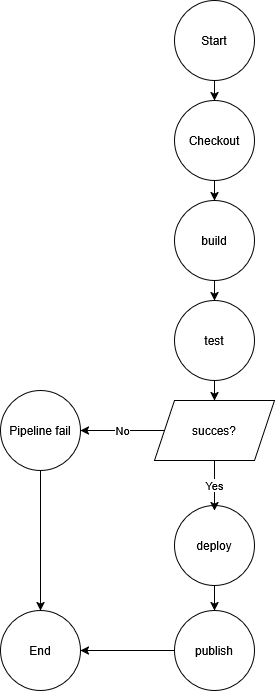

The diagram above was exported from draw.io. Its source (the exported page's mxGraphModel, read from the mxfile embedded in the PNG):
<mxGraphModel dx="1212" dy="686" grid="1" gridSize="10" guides="1" tooltips="1" connect="1" arrows="1" fold="1" page="1" pageScale="1" pageWidth="827" pageHeight="1169" math="0" shadow="0">
  <root>
    <mxCell id="0" />
    <mxCell id="1" parent="0" />
    <mxCell id="1FozdXT7u6GMt-Yxj3GF-12" edge="1" parent="1" source="1FozdXT7u6GMt-Yxj3GF-1" style="edgeStyle=orthogonalEdgeStyle;rounded=0;orthogonalLoop=1;jettySize=auto;html=1;exitX=0.5;exitY=1;exitDx=0;exitDy=0;entryX=0.5;entryY=0;entryDx=0;entryDy=0;" target="1FozdXT7u6GMt-Yxj3GF-2">
      <mxGeometry relative="1" as="geometry" />
    </mxCell>
    <mxCell id="1FozdXT7u6GMt-Yxj3GF-1" parent="1" style="ellipse;whiteSpace=wrap;html=1;" value="Start" vertex="1">
      <mxGeometry height="80" width="80" x="374" y="40" as="geometry" />
    </mxCell>
    <mxCell id="1FozdXT7u6GMt-Yxj3GF-13" edge="1" parent="1" source="1FozdXT7u6GMt-Yxj3GF-2" style="edgeStyle=orthogonalEdgeStyle;rounded=0;orthogonalLoop=1;jettySize=auto;html=1;exitX=0.5;exitY=1;exitDx=0;exitDy=0;entryX=0.5;entryY=0;entryDx=0;entryDy=0;" target="1FozdXT7u6GMt-Yxj3GF-4">
      <mxGeometry relative="1" as="geometry" />
    </mxCell>
    <mxCell id="1FozdXT7u6GMt-Yxj3GF-2" parent="1" style="ellipse;whiteSpace=wrap;html=1;aspect=fixed;" value="Checkout" vertex="1">
      <mxGeometry height="80" width="80" x="374" y="140" as="geometry" />
    </mxCell>
    <mxCell id="1FozdXT7u6GMt-Yxj3GF-14" edge="1" parent="1" source="1FozdXT7u6GMt-Yxj3GF-4" style="edgeStyle=orthogonalEdgeStyle;rounded=0;orthogonalLoop=1;jettySize=auto;html=1;exitX=0.5;exitY=1;exitDx=0;exitDy=0;entryX=0.5;entryY=0;entryDx=0;entryDy=0;" target="1FozdXT7u6GMt-Yxj3GF-6">
      <mxGeometry relative="1" as="geometry" />
    </mxCell>
    <mxCell id="1FozdXT7u6GMt-Yxj3GF-4" parent="1" style="ellipse;whiteSpace=wrap;html=1;aspect=fixed;" value="&lt;div&gt;build&lt;/div&gt;" vertex="1">
      <mxGeometry height="80" width="80" x="374" y="240" as="geometry" />
    </mxCell>
    <mxCell id="1FozdXT7u6GMt-Yxj3GF-16" edge="1" parent="1" source="1FozdXT7u6GMt-Yxj3GF-6" style="edgeStyle=orthogonalEdgeStyle;rounded=0;orthogonalLoop=1;jettySize=auto;html=1;exitX=0.5;exitY=1;exitDx=0;exitDy=0;entryX=0.5;entryY=0;entryDx=0;entryDy=0;" target="1FozdXT7u6GMt-Yxj3GF-15">
      <mxGeometry relative="1" as="geometry" />
    </mxCell>
    <mxCell id="1FozdXT7u6GMt-Yxj3GF-6" parent="1" style="ellipse;whiteSpace=wrap;html=1;aspect=fixed;" value="test" vertex="1">
      <mxGeometry height="80" width="80" x="374" y="340" as="geometry" />
    </mxCell>
    <mxCell id="1FozdXT7u6GMt-Yxj3GF-20" edge="1" parent="1" source="1FozdXT7u6GMt-Yxj3GF-8" style="edgeStyle=orthogonalEdgeStyle;rounded=0;orthogonalLoop=1;jettySize=auto;html=1;exitX=0.5;exitY=1;exitDx=0;exitDy=0;entryX=0.5;entryY=0;entryDx=0;entryDy=0;" target="1FozdXT7u6GMt-Yxj3GF-10">
      <mxGeometry relative="1" as="geometry" />
    </mxCell>
    <mxCell id="1FozdXT7u6GMt-Yxj3GF-8" parent="1" style="ellipse;whiteSpace=wrap;html=1;aspect=fixed;" value="deploy" vertex="1">
      <mxGeometry height="80" width="80" x="374" y="545" as="geometry" />
    </mxCell>
    <mxCell id="1FozdXT7u6GMt-Yxj3GF-21" edge="1" parent="1" source="1FozdXT7u6GMt-Yxj3GF-10" style="edgeStyle=orthogonalEdgeStyle;rounded=0;orthogonalLoop=1;jettySize=auto;html=1;exitX=0;exitY=0.5;exitDx=0;exitDy=0;entryX=1;entryY=0.5;entryDx=0;entryDy=0;" target="1FozdXT7u6GMt-Yxj3GF-22">
      <mxGeometry relative="1" as="geometry">
        <mxPoint x="280" y="690" as="targetPoint" />
      </mxGeometry>
    </mxCell>
    <mxCell id="1FozdXT7u6GMt-Yxj3GF-10" parent="1" style="ellipse;whiteSpace=wrap;html=1;aspect=fixed;" value="publish" vertex="1">
      <mxGeometry height="80" width="80" x="374" y="650" as="geometry" />
    </mxCell>
    <mxCell id="1FozdXT7u6GMt-Yxj3GF-17" edge="1" parent="1" source="1FozdXT7u6GMt-Yxj3GF-15" style="edgeStyle=orthogonalEdgeStyle;rounded=0;orthogonalLoop=1;jettySize=auto;html=1;exitX=0.5;exitY=1;exitDx=0;exitDy=0;" value="Yes">
      <mxGeometry relative="1" as="geometry">
        <mxPoint x="414" y="550" as="targetPoint" />
      </mxGeometry>
    </mxCell>
    <mxCell id="1FozdXT7u6GMt-Yxj3GF-18" edge="1" parent="1" source="1FozdXT7u6GMt-Yxj3GF-15" style="edgeStyle=orthogonalEdgeStyle;rounded=0;orthogonalLoop=1;jettySize=auto;html=1;exitX=0;exitY=0.5;exitDx=0;exitDy=0;" value="No">
      <mxGeometry relative="1" as="geometry">
        <mxPoint x="280" y="470" as="targetPoint" />
      </mxGeometry>
    </mxCell>
    <mxCell id="1FozdXT7u6GMt-Yxj3GF-15" parent="1" style="shape=parallelogram;perimeter=parallelogramPerimeter;whiteSpace=wrap;html=1;fixedSize=1;" value="succes?" vertex="1">
      <mxGeometry height="60" width="120" x="354" y="440" as="geometry" />
    </mxCell>
    <mxCell id="1FozdXT7u6GMt-Yxj3GF-23" edge="1" parent="1" source="1FozdXT7u6GMt-Yxj3GF-19" style="edgeStyle=orthogonalEdgeStyle;rounded=0;orthogonalLoop=1;jettySize=auto;html=1;exitX=0.5;exitY=1;exitDx=0;exitDy=0;entryX=0.5;entryY=0;entryDx=0;entryDy=0;" target="1FozdXT7u6GMt-Yxj3GF-22">
      <mxGeometry relative="1" as="geometry" />
    </mxCell>
    <mxCell id="1FozdXT7u6GMt-Yxj3GF-19" parent="1" style="ellipse;whiteSpace=wrap;html=1;aspect=fixed;" value="Pipeline fail" vertex="1">
      <mxGeometry height="80" width="80" x="200" y="430" as="geometry" />
    </mxCell>
    <mxCell id="1FozdXT7u6GMt-Yxj3GF-22" parent="1" style="ellipse;whiteSpace=wrap;html=1;aspect=fixed;" value="End" vertex="1">
      <mxGeometry height="80" width="80" x="200" y="650" as="geometry" />
    </mxCell>
  </root>
</mxGraphModel>